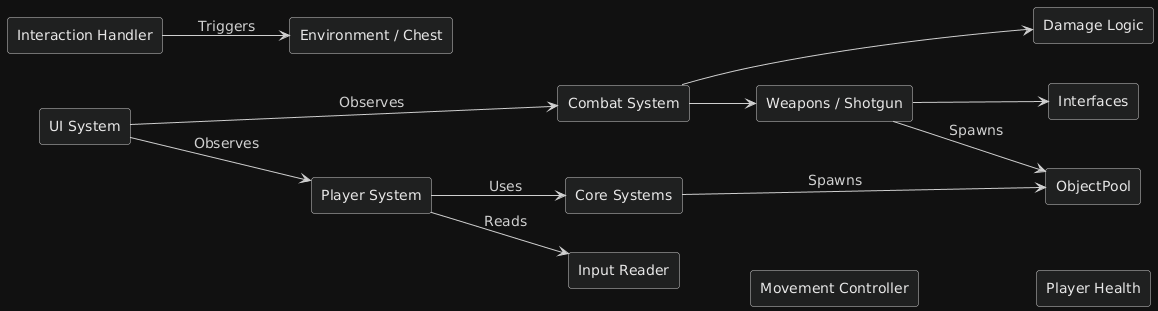

The diagram above was rendered by PlantUML. Its source (embedded in the PNG):
@startuml
' === Layout ===
left to right direction
skinparam backgroundColor #111111
skinparam shadowing false
skinparam roundcorner 6

skinparam defaultFontName "Trebuchet MS"
skinparam defaultFontSize 14

skinparam componentStyle rectangle
skinparam rectangle {
  BackgroundColor #1f2020
  BorderColor #cfcfcf
  FontColor #e6e6e6
}
skinparam arrow {
  Color #cfcfcf
  FontColor #cfcfcf
}

' === Nodes (match your screenshot labels) ===
rectangle "UI System" as UI

rectangle "Player System" as PS
rectangle "Combat System" as CS
rectangle "Core Systems" as CORE

rectangle "Interaction Handler" as IH
rectangle "Input Reader" as IR
rectangle "Movement Controller" as MC
rectangle "Player Health" as PH

rectangle "Weapons / Shotgun" as WPN
rectangle "Damage Logic" as DMG

rectangle "ObjectPool" as POOL
rectangle "Interfaces" as IFACE
rectangle "Environment / Chest" as CHEST

' === Relations (labels match screenshot) ===
UI --> PS : Observes
UI --> CS : Observes

PS --> IR : Reads
PS --> CORE : Uses

IH --> CHEST : Triggers

CORE --> POOL : Spawns

WPN --> POOL : Spawns
WPN --> IFACE
CS --> WPN
CS --> DMG

' === Optional: nudge ordering to resemble the picture ===
IR -[hidden]-> MC
MC -[hidden]-> PH
CORE -[hidden]-> WPN
WPN -[hidden]-> DMG
@enduml